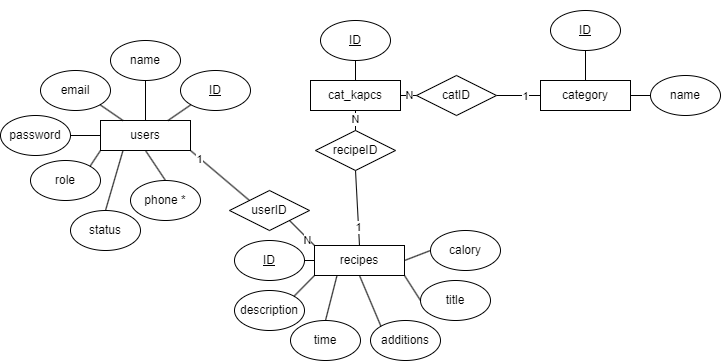

The diagram above was exported from draw.io. Its source (the exported page's mxGraphModel, read from the mxfile embedded in the PNG):
<mxGraphModel dx="1244" dy="538" grid="1" gridSize="10" guides="1" tooltips="1" connect="1" arrows="1" fold="1" page="1" pageScale="1" pageWidth="827" pageHeight="1169" math="0" shadow="0">
  <root>
    <mxCell id="0" />
    <mxCell id="1" parent="0" />
    <mxCell id="0BptRtajp9J5Ul8v57xZ-33" value="" style="endArrow=none;html=1;rounded=0;entryX=1;entryY=1;entryDx=0;entryDy=0;exitX=0;exitY=0;exitDx=0;exitDy=0;" edge="1" parent="1" source="0BptRtajp9J5Ul8v57xZ-15" target="0BptRtajp9J5Ul8v57xZ-1">
      <mxGeometry width="50" height="50" relative="1" as="geometry">
        <mxPoint x="290" y="174" as="sourcePoint" />
        <mxPoint x="268" y="190" as="targetPoint" />
      </mxGeometry>
    </mxCell>
    <mxCell id="0BptRtajp9J5Ul8v57xZ-57" value="1" style="edgeLabel;html=1;align=center;verticalAlign=middle;resizable=0;points=[];" vertex="1" connectable="0" parent="0BptRtajp9J5Ul8v57xZ-33">
      <mxGeometry x="0.6697" y="1" relative="1" as="geometry">
        <mxPoint as="offset" />
      </mxGeometry>
    </mxCell>
    <mxCell id="0BptRtajp9J5Ul8v57xZ-41" value="" style="endArrow=none;html=1;rounded=0;entryX=0.5;entryY=0;entryDx=0;entryDy=0;exitX=0.5;exitY=1;exitDx=0;exitDy=0;" edge="1" parent="1" source="0BptRtajp9J5Ul8v57xZ-24" target="0BptRtajp9J5Ul8v57xZ-2">
      <mxGeometry width="50" height="50" relative="1" as="geometry">
        <mxPoint x="464" y="455" as="sourcePoint" />
        <mxPoint x="444" y="476" as="targetPoint" />
      </mxGeometry>
    </mxCell>
    <mxCell id="0BptRtajp9J5Ul8v57xZ-55" value="1" style="edgeLabel;html=1;align=center;verticalAlign=middle;resizable=0;points=[];" vertex="1" connectable="0" parent="0BptRtajp9J5Ul8v57xZ-41">
      <mxGeometry x="0.4989" relative="1" as="geometry">
        <mxPoint as="offset" />
      </mxGeometry>
    </mxCell>
    <mxCell id="0BptRtajp9J5Ul8v57xZ-45" value="" style="endArrow=none;html=1;rounded=0;entryX=0;entryY=0.5;entryDx=0;entryDy=0;exitX=1;exitY=0.5;exitDx=0;exitDy=0;" edge="1" parent="1" source="0BptRtajp9J5Ul8v57xZ-16" target="0BptRtajp9J5Ul8v57xZ-3">
      <mxGeometry width="50" height="50" relative="1" as="geometry">
        <mxPoint x="489" y="300" as="sourcePoint" />
        <mxPoint x="489" y="405" as="targetPoint" />
      </mxGeometry>
    </mxCell>
    <mxCell id="0BptRtajp9J5Ul8v57xZ-53" value="1" style="edgeLabel;html=1;align=center;verticalAlign=middle;resizable=0;points=[];" vertex="1" connectable="0" parent="0BptRtajp9J5Ul8v57xZ-45">
      <mxGeometry x="0.3122" y="-1" relative="1" as="geometry">
        <mxPoint as="offset" />
      </mxGeometry>
    </mxCell>
    <mxCell id="0BptRtajp9J5Ul8v57xZ-48" value="" style="group" vertex="1" connectable="0" parent="1">
      <mxGeometry x="90" y="160" width="250" height="210" as="geometry" />
    </mxCell>
    <mxCell id="0BptRtajp9J5Ul8v57xZ-1" value="users" style="rounded=0;whiteSpace=wrap;html=1;" vertex="1" parent="0BptRtajp9J5Ul8v57xZ-48">
      <mxGeometry x="100" y="80" width="90" height="30" as="geometry" />
    </mxCell>
    <mxCell id="0BptRtajp9J5Ul8v57xZ-7" value="&lt;u&gt;ID&lt;/u&gt;" style="ellipse;whiteSpace=wrap;html=1;" vertex="1" parent="0BptRtajp9J5Ul8v57xZ-48">
      <mxGeometry x="180" y="30" width="70" height="40" as="geometry" />
    </mxCell>
    <mxCell id="0BptRtajp9J5Ul8v57xZ-9" value="name" style="ellipse;whiteSpace=wrap;html=1;" vertex="1" parent="0BptRtajp9J5Ul8v57xZ-48">
      <mxGeometry x="110" width="70" height="40" as="geometry" />
    </mxCell>
    <mxCell id="0BptRtajp9J5Ul8v57xZ-10" value="email&lt;span style=&quot;color: rgba(0, 0, 0, 0); font-family: monospace; font-size: 0px; text-align: start; text-wrap: nowrap;&quot;&gt;%3CmxGraphModel%3E%3Croot%3E%3CmxCell%20id%3D%220%22%2F%3E%3CmxCell%20id%3D%221%22%20parent%3D%220%22%2F%3E%3CmxCell%20id%3D%222%22%20value%3D%22name%22%20style%3D%22ellipse%3BwhiteSpace%3Dwrap%3Bhtml%3D1%3B%22%20vertex%3D%221%22%20parent%3D%221%22%3E%3CmxGeometry%20x%3D%22110%22%20y%3D%22230%22%20width%3D%2270%22%20height%3D%2240%22%20as%3D%22geometry%22%2F%3E%3C%2FmxCell%3E%3C%2Froot%3E%3C%2FmxGraphModel%3E&lt;/span&gt;" style="ellipse;whiteSpace=wrap;html=1;" vertex="1" parent="0BptRtajp9J5Ul8v57xZ-48">
      <mxGeometry x="40" y="30" width="70" height="40" as="geometry" />
    </mxCell>
    <mxCell id="0BptRtajp9J5Ul8v57xZ-11" value="phone *" style="ellipse;whiteSpace=wrap;html=1;" vertex="1" parent="0BptRtajp9J5Ul8v57xZ-48">
      <mxGeometry x="130" y="140" width="70" height="40" as="geometry" />
    </mxCell>
    <mxCell id="0BptRtajp9J5Ul8v57xZ-12" value="role" style="ellipse;whiteSpace=wrap;html=1;" vertex="1" parent="0BptRtajp9J5Ul8v57xZ-48">
      <mxGeometry x="30" y="120" width="70" height="40" as="geometry" />
    </mxCell>
    <mxCell id="0BptRtajp9J5Ul8v57xZ-13" value="status" style="ellipse;whiteSpace=wrap;html=1;" vertex="1" parent="0BptRtajp9J5Ul8v57xZ-48">
      <mxGeometry x="70" y="170" width="70" height="40" as="geometry" />
    </mxCell>
    <mxCell id="0BptRtajp9J5Ul8v57xZ-25" value="password" style="ellipse;whiteSpace=wrap;html=1;" vertex="1" parent="0BptRtajp9J5Ul8v57xZ-48">
      <mxGeometry y="75" width="70" height="40" as="geometry" />
    </mxCell>
    <mxCell id="0BptRtajp9J5Ul8v57xZ-32" value="" style="endArrow=none;html=1;rounded=0;entryX=0.75;entryY=0;entryDx=0;entryDy=0;exitX=0;exitY=1;exitDx=0;exitDy=0;" edge="1" parent="0BptRtajp9J5Ul8v57xZ-48" source="0BptRtajp9J5Ul8v57xZ-7" target="0BptRtajp9J5Ul8v57xZ-1">
      <mxGeometry width="50" height="50" relative="1" as="geometry">
        <mxPoint x="155" y="50" as="sourcePoint" />
        <mxPoint x="155" y="90" as="targetPoint" />
      </mxGeometry>
    </mxCell>
    <mxCell id="0BptRtajp9J5Ul8v57xZ-31" value="" style="endArrow=none;html=1;rounded=0;entryX=0.5;entryY=0;entryDx=0;entryDy=0;exitX=0.5;exitY=1;exitDx=0;exitDy=0;" edge="1" parent="0BptRtajp9J5Ul8v57xZ-48" source="0BptRtajp9J5Ul8v57xZ-9" target="0BptRtajp9J5Ul8v57xZ-1">
      <mxGeometry width="50" height="50" relative="1" as="geometry">
        <mxPoint x="90" y="115" as="sourcePoint" />
        <mxPoint x="120" y="115" as="targetPoint" />
      </mxGeometry>
    </mxCell>
    <mxCell id="0BptRtajp9J5Ul8v57xZ-30" value="" style="endArrow=none;html=1;rounded=0;entryX=0.25;entryY=0;entryDx=0;entryDy=0;exitX=1;exitY=1;exitDx=0;exitDy=0;" edge="1" parent="0BptRtajp9J5Ul8v57xZ-48" source="0BptRtajp9J5Ul8v57xZ-10" target="0BptRtajp9J5Ul8v57xZ-1">
      <mxGeometry width="50" height="50" relative="1" as="geometry">
        <mxPoint x="80" y="105" as="sourcePoint" />
        <mxPoint x="110" y="105" as="targetPoint" />
      </mxGeometry>
    </mxCell>
    <mxCell id="0BptRtajp9J5Ul8v57xZ-26" value="" style="endArrow=none;html=1;rounded=0;entryX=0.5;entryY=1;entryDx=0;entryDy=0;exitX=0.5;exitY=0;exitDx=0;exitDy=0;" edge="1" parent="0BptRtajp9J5Ul8v57xZ-48" source="0BptRtajp9J5Ul8v57xZ-11" target="0BptRtajp9J5Ul8v57xZ-1">
      <mxGeometry width="50" height="50" relative="1" as="geometry">
        <mxPoint x="80" y="320" as="sourcePoint" />
        <mxPoint x="130" y="270" as="targetPoint" />
      </mxGeometry>
    </mxCell>
    <mxCell id="0BptRtajp9J5Ul8v57xZ-28" value="" style="endArrow=none;html=1;rounded=0;entryX=0;entryY=1;entryDx=0;entryDy=0;exitX=1;exitY=0;exitDx=0;exitDy=0;" edge="1" parent="0BptRtajp9J5Ul8v57xZ-48" source="0BptRtajp9J5Ul8v57xZ-12" target="0BptRtajp9J5Ul8v57xZ-1">
      <mxGeometry width="50" height="50" relative="1" as="geometry">
        <mxPoint x="85" y="190" as="sourcePoint" />
        <mxPoint x="133" y="120" as="targetPoint" />
      </mxGeometry>
    </mxCell>
    <mxCell id="0BptRtajp9J5Ul8v57xZ-27" value="" style="endArrow=none;html=1;rounded=0;entryX=0.25;entryY=1;entryDx=0;entryDy=0;exitX=0.5;exitY=0;exitDx=0;exitDy=0;" edge="1" parent="0BptRtajp9J5Ul8v57xZ-48" source="0BptRtajp9J5Ul8v57xZ-13" target="0BptRtajp9J5Ul8v57xZ-1">
      <mxGeometry width="50" height="50" relative="1" as="geometry">
        <mxPoint x="145" y="150" as="sourcePoint" />
        <mxPoint x="155" y="120" as="targetPoint" />
      </mxGeometry>
    </mxCell>
    <mxCell id="0BptRtajp9J5Ul8v57xZ-29" value="" style="endArrow=none;html=1;rounded=0;entryX=0;entryY=0.5;entryDx=0;entryDy=0;exitX=1;exitY=0.5;exitDx=0;exitDy=0;" edge="1" parent="0BptRtajp9J5Ul8v57xZ-48" source="0BptRtajp9J5Ul8v57xZ-25" target="0BptRtajp9J5Ul8v57xZ-1">
      <mxGeometry width="50" height="50" relative="1" as="geometry">
        <mxPoint x="100" y="136" as="sourcePoint" />
        <mxPoint x="110" y="120" as="targetPoint" />
      </mxGeometry>
    </mxCell>
    <mxCell id="0BptRtajp9J5Ul8v57xZ-49" value="" style="group" vertex="1" connectable="0" parent="1">
      <mxGeometry x="319" y="310" width="271" height="170" as="geometry" />
    </mxCell>
    <mxCell id="0BptRtajp9J5Ul8v57xZ-2" value="recipes" style="rounded=0;whiteSpace=wrap;html=1;" vertex="1" parent="0BptRtajp9J5Ul8v57xZ-49">
      <mxGeometry x="85" y="55" width="90" height="30" as="geometry" />
    </mxCell>
    <mxCell id="0BptRtajp9J5Ul8v57xZ-6" value="&lt;u&gt;ID&lt;/u&gt;" style="ellipse;whiteSpace=wrap;html=1;" vertex="1" parent="0BptRtajp9J5Ul8v57xZ-49">
      <mxGeometry x="5" y="50" width="70" height="40" as="geometry" />
    </mxCell>
    <mxCell id="0BptRtajp9J5Ul8v57xZ-15" value="userID" style="rhombus;whiteSpace=wrap;html=1;" vertex="1" parent="0BptRtajp9J5Ul8v57xZ-49">
      <mxGeometry width="80" height="40" as="geometry" />
    </mxCell>
    <mxCell id="0BptRtajp9J5Ul8v57xZ-19" value="title&lt;span style=&quot;color: rgba(0, 0, 0, 0); font-family: monospace; font-size: 0px; text-align: start; text-wrap: nowrap;&quot;&gt;%3CmxGraphModel%3E%3Croot%3E%3CmxCell%20id%3D%220%22%2F%3E%3CmxCell%20id%3D%221%22%20parent%3D%220%22%2F%3E%3CmxCell%20id%3D%222%22%20value%3D%22ID%22%20style%3D%22ellipse%3BwhiteSpace%3Dwrap%3Bhtml%3D1%3B%22%20vertex%3D%221%22%20parent%3D%221%22%3E%3CmxGeometry%20x%3D%22339%22%20y%3D%22380%22%20width%3D%2270%22%20height%3D%2240%22%20as%3D%22geometry%22%2F%3E%3C%2FmxCell%3E%3C%2Froot%3E%3C%2FmxGraphModel%3E&lt;/span&gt;" style="ellipse;whiteSpace=wrap;html=1;" vertex="1" parent="0BptRtajp9J5Ul8v57xZ-49">
      <mxGeometry x="191" y="90" width="70" height="40" as="geometry" />
    </mxCell>
    <mxCell id="0BptRtajp9J5Ul8v57xZ-20" value="description" style="ellipse;whiteSpace=wrap;html=1;" vertex="1" parent="0BptRtajp9J5Ul8v57xZ-49">
      <mxGeometry x="5" y="100" width="70" height="40" as="geometry" />
    </mxCell>
    <mxCell id="0BptRtajp9J5Ul8v57xZ-21" value="time" style="ellipse;whiteSpace=wrap;html=1;" vertex="1" parent="0BptRtajp9J5Ul8v57xZ-49">
      <mxGeometry x="61" y="130" width="70" height="40" as="geometry" />
    </mxCell>
    <mxCell id="0BptRtajp9J5Ul8v57xZ-22" value="additions" style="ellipse;whiteSpace=wrap;html=1;" vertex="1" parent="0BptRtajp9J5Ul8v57xZ-49">
      <mxGeometry x="141" y="130" width="70" height="40" as="geometry" />
    </mxCell>
    <mxCell id="0BptRtajp9J5Ul8v57xZ-23" value="calory" style="ellipse;whiteSpace=wrap;html=1;" vertex="1" parent="0BptRtajp9J5Ul8v57xZ-49">
      <mxGeometry x="201" y="40" width="70" height="40" as="geometry" />
    </mxCell>
    <mxCell id="0BptRtajp9J5Ul8v57xZ-34" value="" style="endArrow=none;html=1;rounded=0;entryX=1;entryY=0.5;entryDx=0;entryDy=0;exitX=0;exitY=0.5;exitDx=0;exitDy=0;" edge="1" parent="0BptRtajp9J5Ul8v57xZ-49" source="0BptRtajp9J5Ul8v57xZ-2" target="0BptRtajp9J5Ul8v57xZ-6">
      <mxGeometry width="50" height="50" relative="1" as="geometry">
        <mxPoint x="-19" y="-126" as="sourcePoint" />
        <mxPoint x="-41" y="-110" as="targetPoint" />
      </mxGeometry>
    </mxCell>
    <mxCell id="0BptRtajp9J5Ul8v57xZ-40" value="" style="endArrow=none;html=1;rounded=0;entryX=0;entryY=0;entryDx=0;entryDy=0;exitX=1;exitY=1;exitDx=0;exitDy=0;" edge="1" parent="0BptRtajp9J5Ul8v57xZ-49" source="0BptRtajp9J5Ul8v57xZ-15" target="0BptRtajp9J5Ul8v57xZ-2">
      <mxGeometry width="50" height="50" relative="1" as="geometry">
        <mxPoint x="135" y="135" as="sourcePoint" />
        <mxPoint x="115" y="156" as="targetPoint" />
      </mxGeometry>
    </mxCell>
    <mxCell id="0BptRtajp9J5Ul8v57xZ-56" value="N" style="edgeLabel;html=1;align=center;verticalAlign=middle;resizable=0;points=[];" vertex="1" connectable="0" parent="0BptRtajp9J5Ul8v57xZ-40">
      <mxGeometry x="0.491" y="-1" relative="1" as="geometry">
        <mxPoint as="offset" />
      </mxGeometry>
    </mxCell>
    <mxCell id="0BptRtajp9J5Ul8v57xZ-38" value="" style="endArrow=none;html=1;rounded=0;entryX=0;entryY=0.5;entryDx=0;entryDy=0;exitX=1;exitY=1;exitDx=0;exitDy=0;" edge="1" parent="0BptRtajp9J5Ul8v57xZ-49" source="0BptRtajp9J5Ul8v57xZ-2" target="0BptRtajp9J5Ul8v57xZ-19">
      <mxGeometry width="50" height="50" relative="1" as="geometry">
        <mxPoint x="115" y="115" as="sourcePoint" />
        <mxPoint x="95" y="136" as="targetPoint" />
      </mxGeometry>
    </mxCell>
    <mxCell id="0BptRtajp9J5Ul8v57xZ-35" value="" style="endArrow=none;html=1;rounded=0;entryX=1;entryY=0;entryDx=0;entryDy=0;exitX=0;exitY=1;exitDx=0;exitDy=0;" edge="1" parent="0BptRtajp9J5Ul8v57xZ-49" source="0BptRtajp9J5Ul8v57xZ-2" target="0BptRtajp9J5Ul8v57xZ-20">
      <mxGeometry width="50" height="50" relative="1" as="geometry">
        <mxPoint x="95" y="80" as="sourcePoint" />
        <mxPoint x="85" y="80" as="targetPoint" />
      </mxGeometry>
    </mxCell>
    <mxCell id="0BptRtajp9J5Ul8v57xZ-36" value="" style="endArrow=none;html=1;rounded=0;entryX=0.5;entryY=0;entryDx=0;entryDy=0;exitX=0.25;exitY=1;exitDx=0;exitDy=0;" edge="1" parent="0BptRtajp9J5Ul8v57xZ-49" source="0BptRtajp9J5Ul8v57xZ-2" target="0BptRtajp9J5Ul8v57xZ-21">
      <mxGeometry width="50" height="50" relative="1" as="geometry">
        <mxPoint x="95" y="95" as="sourcePoint" />
        <mxPoint x="75" y="116" as="targetPoint" />
      </mxGeometry>
    </mxCell>
    <mxCell id="0BptRtajp9J5Ul8v57xZ-37" value="" style="endArrow=none;html=1;rounded=0;entryX=0;entryY=0;entryDx=0;entryDy=0;exitX=0.5;exitY=1;exitDx=0;exitDy=0;" edge="1" parent="0BptRtajp9J5Ul8v57xZ-49" source="0BptRtajp9J5Ul8v57xZ-2" target="0BptRtajp9J5Ul8v57xZ-22">
      <mxGeometry width="50" height="50" relative="1" as="geometry">
        <mxPoint x="105" y="105" as="sourcePoint" />
        <mxPoint x="85" y="126" as="targetPoint" />
      </mxGeometry>
    </mxCell>
    <mxCell id="0BptRtajp9J5Ul8v57xZ-39" value="" style="endArrow=none;html=1;rounded=0;entryX=0;entryY=0.5;entryDx=0;entryDy=0;exitX=1;exitY=0.5;exitDx=0;exitDy=0;" edge="1" parent="0BptRtajp9J5Ul8v57xZ-49" source="0BptRtajp9J5Ul8v57xZ-2" target="0BptRtajp9J5Ul8v57xZ-23">
      <mxGeometry width="50" height="50" relative="1" as="geometry">
        <mxPoint x="125" y="125" as="sourcePoint" />
        <mxPoint x="105" y="146" as="targetPoint" />
      </mxGeometry>
    </mxCell>
    <mxCell id="0BptRtajp9J5Ul8v57xZ-50" value="" style="group" vertex="1" connectable="0" parent="1">
      <mxGeometry x="400" y="120" width="176" height="160" as="geometry" />
    </mxCell>
    <mxCell id="0BptRtajp9J5Ul8v57xZ-4" value="cat_kapcs" style="rounded=0;whiteSpace=wrap;html=1;" vertex="1" parent="0BptRtajp9J5Ul8v57xZ-50">
      <mxGeometry y="80" width="90" height="30" as="geometry" />
    </mxCell>
    <mxCell id="0BptRtajp9J5Ul8v57xZ-8" value="&lt;u&gt;ID&lt;/u&gt;" style="ellipse;whiteSpace=wrap;html=1;" vertex="1" parent="0BptRtajp9J5Ul8v57xZ-50">
      <mxGeometry x="10" y="20" width="70" height="40" as="geometry" />
    </mxCell>
    <mxCell id="0BptRtajp9J5Ul8v57xZ-16" value="catID" style="rhombus;whiteSpace=wrap;html=1;" vertex="1" parent="0BptRtajp9J5Ul8v57xZ-50">
      <mxGeometry x="106" y="75" width="80" height="40" as="geometry" />
    </mxCell>
    <mxCell id="0BptRtajp9J5Ul8v57xZ-24" value="recipeID" style="rhombus;whiteSpace=wrap;html=1;" vertex="1" parent="0BptRtajp9J5Ul8v57xZ-50">
      <mxGeometry x="5" y="130" width="80" height="40" as="geometry" />
    </mxCell>
    <mxCell id="0BptRtajp9J5Ul8v57xZ-44" value="" style="endArrow=none;html=1;rounded=0;entryX=0.5;entryY=0;entryDx=0;entryDy=0;exitX=0.5;exitY=1;exitDx=0;exitDy=0;" edge="1" parent="0BptRtajp9J5Ul8v57xZ-50" source="0BptRtajp9J5Ul8v57xZ-8" target="0BptRtajp9J5Ul8v57xZ-4">
      <mxGeometry width="50" height="50" relative="1" as="geometry">
        <mxPoint x="75" y="190" as="sourcePoint" />
        <mxPoint x="75" y="295" as="targetPoint" />
      </mxGeometry>
    </mxCell>
    <mxCell id="0BptRtajp9J5Ul8v57xZ-43" value="" style="endArrow=none;html=1;rounded=0;entryX=1;entryY=0.5;entryDx=0;entryDy=0;exitX=0;exitY=0.5;exitDx=0;exitDy=0;" edge="1" parent="0BptRtajp9J5Ul8v57xZ-50" source="0BptRtajp9J5Ul8v57xZ-16" target="0BptRtajp9J5Ul8v57xZ-4">
      <mxGeometry width="50" height="50" relative="1" as="geometry">
        <mxPoint x="65" y="180" as="sourcePoint" />
        <mxPoint x="65" y="285" as="targetPoint" />
      </mxGeometry>
    </mxCell>
    <mxCell id="0BptRtajp9J5Ul8v57xZ-52" value="N" style="edgeLabel;html=1;align=center;verticalAlign=middle;resizable=0;points=[];" vertex="1" connectable="0" parent="0BptRtajp9J5Ul8v57xZ-43">
      <mxGeometry x="-0.1552" relative="1" as="geometry">
        <mxPoint as="offset" />
      </mxGeometry>
    </mxCell>
    <mxCell id="0BptRtajp9J5Ul8v57xZ-42" value="" style="endArrow=none;html=1;rounded=0;entryX=0.5;entryY=0;entryDx=0;entryDy=0;exitX=0.5;exitY=1;exitDx=0;exitDy=0;" edge="1" parent="0BptRtajp9J5Ul8v57xZ-50" source="0BptRtajp9J5Ul8v57xZ-4" target="0BptRtajp9J5Ul8v57xZ-24">
      <mxGeometry width="50" height="50" relative="1" as="geometry">
        <mxPoint x="55" y="170" as="sourcePoint" />
        <mxPoint x="55" y="275" as="targetPoint" />
      </mxGeometry>
    </mxCell>
    <mxCell id="0BptRtajp9J5Ul8v57xZ-54" value="N" style="edgeLabel;html=1;align=center;verticalAlign=middle;resizable=0;points=[];" vertex="1" connectable="0" parent="0BptRtajp9J5Ul8v57xZ-42">
      <mxGeometry x="-0.1793" relative="1" as="geometry">
        <mxPoint as="offset" />
      </mxGeometry>
    </mxCell>
    <mxCell id="0BptRtajp9J5Ul8v57xZ-51" value="" style="group" vertex="1" connectable="0" parent="1">
      <mxGeometry x="630" y="130" width="180" height="105" as="geometry" />
    </mxCell>
    <mxCell id="0BptRtajp9J5Ul8v57xZ-3" value="category" style="rounded=0;whiteSpace=wrap;html=1;" vertex="1" parent="0BptRtajp9J5Ul8v57xZ-51">
      <mxGeometry y="70" width="90" height="30" as="geometry" />
    </mxCell>
    <mxCell id="0BptRtajp9J5Ul8v57xZ-5" value="&lt;u&gt;ID&lt;/u&gt;" style="ellipse;whiteSpace=wrap;html=1;" vertex="1" parent="0BptRtajp9J5Ul8v57xZ-51">
      <mxGeometry x="10" width="70" height="40" as="geometry" />
    </mxCell>
    <mxCell id="0BptRtajp9J5Ul8v57xZ-17" value="name" style="ellipse;whiteSpace=wrap;html=1;" vertex="1" parent="0BptRtajp9J5Ul8v57xZ-51">
      <mxGeometry x="110" y="65" width="70" height="40" as="geometry" />
    </mxCell>
    <mxCell id="0BptRtajp9J5Ul8v57xZ-46" value="" style="endArrow=none;html=1;rounded=0;entryX=0.5;entryY=0;entryDx=0;entryDy=0;exitX=0.5;exitY=1;exitDx=0;exitDy=0;" edge="1" parent="0BptRtajp9J5Ul8v57xZ-51" source="0BptRtajp9J5Ul8v57xZ-5" target="0BptRtajp9J5Ul8v57xZ-3">
      <mxGeometry width="50" height="50" relative="1" as="geometry">
        <mxPoint x="-111" y="200" as="sourcePoint" />
        <mxPoint x="-111" y="305" as="targetPoint" />
      </mxGeometry>
    </mxCell>
    <mxCell id="0BptRtajp9J5Ul8v57xZ-47" value="" style="endArrow=none;html=1;rounded=0;entryX=1;entryY=0.5;entryDx=0;entryDy=0;exitX=0;exitY=0.5;exitDx=0;exitDy=0;" edge="1" parent="0BptRtajp9J5Ul8v57xZ-51" source="0BptRtajp9J5Ul8v57xZ-17" target="0BptRtajp9J5Ul8v57xZ-3">
      <mxGeometry width="50" height="50" relative="1" as="geometry">
        <mxPoint x="-101" y="210" as="sourcePoint" />
        <mxPoint x="-101" y="315" as="targetPoint" />
      </mxGeometry>
    </mxCell>
  </root>
</mxGraphModel>